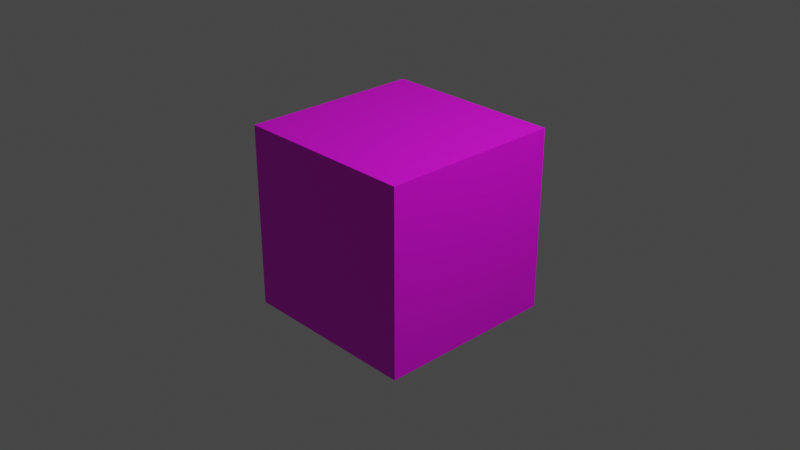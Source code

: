 # Source: Textured_Cube_RGB.blend  (saved by Blender 3.3.6; exported with 4.5.12 LTS)
import bpy
from mathutils import Matrix  # noqa: F401  (used for matrix-valued properties, if any)

bpy.ops.wm.read_factory_settings(use_empty=True)
scene = bpy.context.scene
scene.name = 'Scene'

# ---- collections
col_collection = bpy.data.collections.new('Collection'); scene.collection.children.link(col_collection)

# ---- images (referenced by path relative to the original .blend; pixels are not part of the script)
import os
ASSET_DIR = os.environ.get("B2B_ASSET_DIR", "")  # directory of the original .blend (textures are referenced by path, not embedded)
HERE = os.path.dirname(os.path.abspath(__file__))  # packed textures are extracted next to this script under _unpacked/

def load_image(name, relpath, width, height, colorspace="sRGB"):
    """Load a texture the original file referenced (path relative to the .blend, or extracted next to this script)."""
    p = next((c for c in (os.path.join(HERE, relpath), os.path.join(ASSET_DIR, relpath)) if relpath and os.path.exists(c)), "")
    if p:
        img = bpy.data.images.load(p, check_existing=True)
        img.name = name
    else:  # same state as the original file: an image datablock whose file is absent (Cycles renders it pink)
        img = bpy.data.images.new(name, width, height)
        img.source = "FILE"
        img.filepath = "//" + (relpath or name)
    img.colorspace_settings.name = colorspace
    return img
img_material_base_color = load_image('Material Base Color', 'Textured Cube RGB.png', 1024, 1024, 'sRGB')

# ---- materials (node trees are filled in below, after node groups)
mat_material = bpy.data.materials.new('Material')
mat_material.alpha_threshold = 0.0
mat_material.use_transparent_shadow = False
mat_material.roughness = 0.5
mat_material.line_color = (0.0, 0.0, 0.0, 1.0)

# ---- material node trees
mat_material.use_nodes = True; mat_material.node_tree.nodes.clear()
_N = mat_material.node_tree.nodes; _L = mat_material.node_tree.links
n0 = _N.new('ShaderNodeOutputMaterial'); n0.name = 'Material Output'; n0.location = (300, 300)
n1 = _N.new('ShaderNodeBsdfPrincipled'); n1.name = 'Principled BSDF'; n1.location = (10, 300)
n1.distribution = 'GGX'
n1.subsurface_method = 'RANDOM_WALK_SKIN'
n1.inputs[3].default_value = 1.45
n1.inputs[27].default_value = (0.0, 0.0, 0.0, 1.0)
n1.inputs[28].default_value = 1.0
n2 = _N.new('ShaderNodeTexImage'); n2.name = 'Image Texture'; n2.location = (-280, 280)
n2.image = img_material_base_color
_L.new(n1.outputs[0], n0.inputs[0])
_L.new(n2.outputs[0], n1.inputs[0])
n0.is_active_output = True

# ---- world
world_world = bpy.data.worlds.new('World'); scene.world = world_world
world_world.use_nodes = True; world_world.node_tree.nodes.clear()
_N = world_world.node_tree.nodes; _L = world_world.node_tree.links
n0 = _N.new('ShaderNodeOutputWorld'); n0.name = 'World Output'; n0.location = (300, 300)
n1 = _N.new('ShaderNodeBackground'); n1.name = 'Background'; n1.location = (10, 300)
n1.inputs[0].default_value = (0.05088, 0.05088, 0.05088, 1.0)
_L.new(n1.outputs[0], n0.inputs[0])
n0.is_active_output = True
world_world.color = (0.05088, 0.05088, 0.05088)
world_world.use_sun_shadow = False
world_world.sun_shadow_jitter_overblur = 0.0

# ---- cameras
cam_camera = bpy.data.cameras.new('Camera')
cam_camera.clip_end = 100.0
cam_camera.ortho_scale = 7.314

# ---- lights
light_light = bpy.data.lights.new('Light', 'POINT')
light_light.transmission_factor = 0.0
light_light.energy = 1000.0
light_light.shadow_soft_size = 0.1
light_light.shadow_maximum_resolution = 0.006
light_light.use_absolute_resolution = True

# ---- meshes
me_cube = bpy.data.meshes.new('Cube')
me_cube.from_pydata([(1.0, 1.0, 1.0), (1.0, 1.0, -1.0), (1.0, -1.0, 1.0), (1.0, -1.0, -1.0), (-1.0, 1.0, 1.0), (-1.0, 1.0, -1.0), (-1.0, -1.0, 1.0), (-1.0, -1.0, -1.0)], [], [(0, 4, 6, 2), (3, 2, 6, 7), (7, 6, 4, 5), (5, 1, 3, 7), (1, 0, 2, 3), (5, 4, 0, 1)])
_uv = me_cube.uv_layers.new(name='UVMap')
_uv.uv.foreach_set('vector', [0.6845, 0.01786, 0.9821, 0.01786, 0.9821, 0.3155, 0.6845, 0.3155, 0.3155, 0.01786, 0.3155, 0.3155, 0.01786, 0.3155, 0.01786, 0.01786, 0.3155, 0.3512, 0.3155, 0.6488, 0.01786, 0.6488, 0.01786, 0.3512, 0.3512, 0.01786, 0.6488, 0.01786, 0.6488, 0.3155, 0.3512, 0.3155, 0.6488, 0.3512, 0.6488, 0.6488, 0.3512, 0.6488, 0.3512, 0.3512, 0.3155, 0.6845, 0.3155, 0.9821, 0.01786, 0.9821, 0.01786, 0.6845])
me_cube.materials.append(mat_material)
me_cube.use_mirror_vertex_groups = False
me_cube.update()

# ---- objects
ob_cube = bpy.data.objects.new('Cube', me_cube)
ob_light = bpy.data.objects.new('Light', light_light)
ob_camera = bpy.data.objects.new('Camera', cam_camera)

# ---- transforms, parenting, visibility, modifiers, constraints
ob_cube.location = (0.0, 0.0, 0.0)
ob_cube.lock_rotations_4d = False
ob_cube.empty_display_type = 'ARROWS'
ob_cube.lineart.crease_threshold = 0.0
ob_light.location = (4.076, 1.005, 5.904)
ob_light.rotation_euler = (0.6503, 0.05522, 1.866)
ob_light.lock_rotations_4d = False
ob_light.empty_display_type = 'ARROWS'
ob_light.color = (0.0, 0.0, 0.0, 0.0)
ob_light.lineart.crease_threshold = 0.0
ob_camera.location = (7.359, -6.926, 4.958)
ob_camera.rotation_euler = (1.109, 0.0, 0.8149)
ob_camera.lock_rotations_4d = False
ob_camera.empty_display_type = 'ARROWS'
ob_camera.color = (0.0, 0.0, 0.0, 0.0)
ob_camera.display_type = 'WIRE'
ob_camera.lineart.crease_threshold = 0.0

# ---- collection membership
col_collection.objects.link(ob_cube)
col_collection.objects.link(ob_light)
col_collection.objects.link(ob_camera)

# ---- scene / render settings (as saved in the file)
scene.camera = ob_camera
scene.frame_start = 1; scene.frame_end = 250; scene.frame_set(1)
scene.render.engine = 'BLENDER_EEVEE_NEXT'
scene.cycles.sampling_pattern = 'TABULATED_SOBOL'
scene.cycles.use_light_tree = False
scene.view_settings.view_transform = 'Filmic'
bpy.context.view_layer.update()

